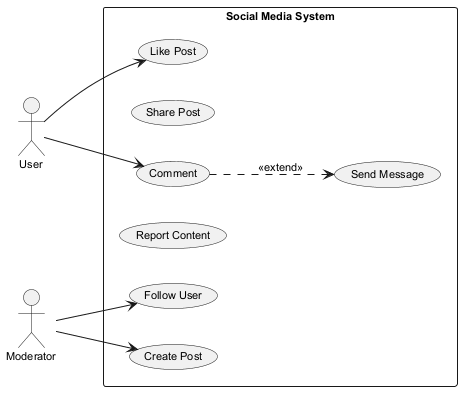

The diagram above was rendered by PlantUML. Its source (embedded in the PNG):
@startuml
skinparam backgroundColor #FFFFFF
skinparam classBackgroundColor #E8F4FA
skinparam classBorderColor #2C7DA0
skinparam defaultFontSize 11
left to right direction
actor "User" as U
actor "Moderator" as M
rectangle "Social Media System" {
  usecase "Follow User" as UC_FollowUser
  usecase "Share Post" as UC_SharePost
  usecase "Like Post" as UC_LikePost
  usecase "Report Content" as UC_ReportContent
  usecase "Send Message" as UC_SendMessage
  usecase "Comment" as UC_Comment
  usecase "Create Post" as UC_CreatePost
}
U --> UC_Comment
U --> UC_LikePost
M --> UC_CreatePost
M --> UC_FollowUser
UC_Comment ..> UC_SendMessage : <<extend>>
@enduml